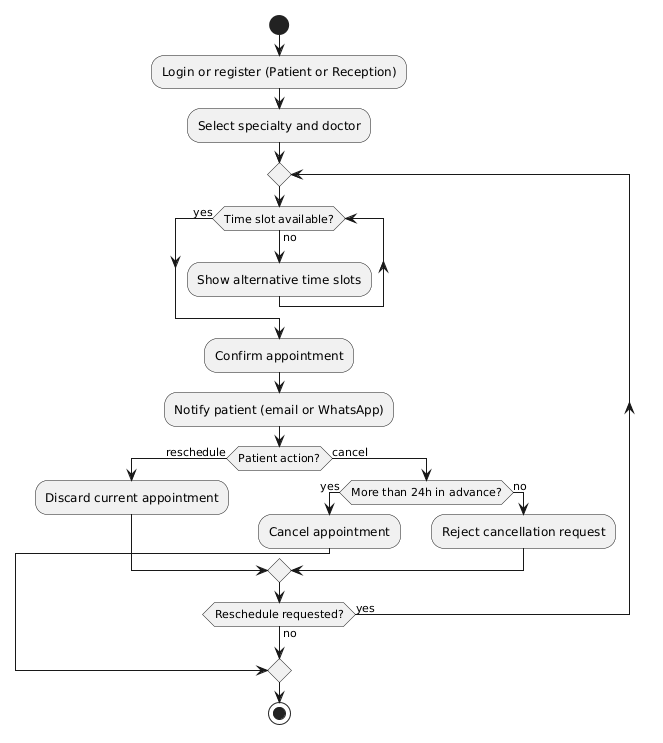

The diagram above was rendered by PlantUML. Its source (embedded in the PNG):
@startuml
start
:Login or register (Patient or Reception);
:Select specialty and doctor;

repeat
  while (Time slot available?) is (no)
    :Show alternative time slots;
  endwhile (yes)

  :Confirm appointment;
  :Notify patient (email or WhatsApp);

  if (Patient action?) then (reschedule)
    :Discard current appointment;
  else (cancel)
    if (More than 24h in advance?) then (yes)
      :Cancel appointment;
      break
    else (no)
      :Reject cancellation request;
    endif
  endif
repeat while (Reschedule requested?) is (yes) not (no)

stop
@enduml